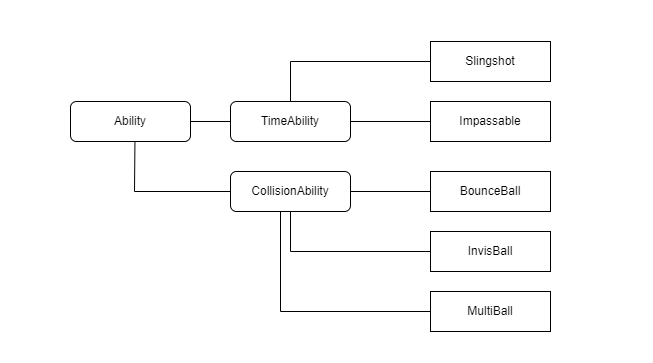

The diagram above was exported from draw.io. Its source (the exported page's mxGraphModel, read from the mxfile embedded in the PNG):
<mxGraphModel dx="1681" dy="659" grid="1" gridSize="10" guides="1" tooltips="1" connect="1" arrows="1" fold="1" page="1" pageScale="1" pageWidth="827" pageHeight="1169" math="0" shadow="0">
  <root>
    <mxCell id="WIyWlLk6GJQsqaUBKTNV-0" />
    <mxCell id="WIyWlLk6GJQsqaUBKTNV-1" parent="WIyWlLk6GJQsqaUBKTNV-0" />
    <mxCell id="WIyWlLk6GJQsqaUBKTNV-3" value="Ability" style="rounded=1;whiteSpace=wrap;html=1;fontSize=12;glass=0;strokeWidth=1;shadow=0;" parent="WIyWlLk6GJQsqaUBKTNV-1" vertex="1">
      <mxGeometry x="70" y="210" width="120" height="40" as="geometry" />
    </mxCell>
    <mxCell id="SlL6yNymIz0jWwd4gTjA-2" value="" style="endArrow=none;html=1;rounded=0;exitX=1;exitY=0.5;exitDx=0;exitDy=0;" edge="1" parent="WIyWlLk6GJQsqaUBKTNV-1" source="WIyWlLk6GJQsqaUBKTNV-3">
      <mxGeometry width="50" height="50" relative="1" as="geometry">
        <mxPoint x="410" y="280" as="sourcePoint" />
        <mxPoint x="230" y="230" as="targetPoint" />
      </mxGeometry>
    </mxCell>
    <mxCell id="SlL6yNymIz0jWwd4gTjA-3" value="TimeAbility" style="rounded=1;whiteSpace=wrap;html=1;fontSize=12;glass=0;strokeWidth=1;shadow=0;" vertex="1" parent="WIyWlLk6GJQsqaUBKTNV-1">
      <mxGeometry x="230" y="210" width="120" height="40" as="geometry" />
    </mxCell>
    <mxCell id="SlL6yNymIz0jWwd4gTjA-4" value="" style="endArrow=none;html=1;rounded=0;exitX=0.537;exitY=1.018;exitDx=0;exitDy=0;exitPerimeter=0;entryX=0;entryY=0.5;entryDx=0;entryDy=0;" edge="1" parent="WIyWlLk6GJQsqaUBKTNV-1" source="WIyWlLk6GJQsqaUBKTNV-3" target="SlL6yNymIz0jWwd4gTjA-5">
      <mxGeometry width="50" height="50" relative="1" as="geometry">
        <mxPoint x="200" y="240" as="sourcePoint" />
        <mxPoint x="220" y="290" as="targetPoint" />
        <Array as="points">
          <mxPoint x="134" y="300" />
        </Array>
      </mxGeometry>
    </mxCell>
    <mxCell id="SlL6yNymIz0jWwd4gTjA-5" value="CollisionAbility" style="rounded=1;whiteSpace=wrap;html=1;fontSize=12;glass=0;strokeWidth=1;shadow=0;" vertex="1" parent="WIyWlLk6GJQsqaUBKTNV-1">
      <mxGeometry x="230" y="280" width="120" height="40" as="geometry" />
    </mxCell>
    <mxCell id="SlL6yNymIz0jWwd4gTjA-6" value="" style="endArrow=none;html=1;rounded=0;exitX=1;exitY=0.5;exitDx=0;exitDy=0;" edge="1" parent="WIyWlLk6GJQsqaUBKTNV-1" source="SlL6yNymIz0jWwd4gTjA-5">
      <mxGeometry width="50" height="50" relative="1" as="geometry">
        <mxPoint x="410" y="390" as="sourcePoint" />
        <mxPoint x="430" y="300" as="targetPoint" />
      </mxGeometry>
    </mxCell>
    <mxCell id="SlL6yNymIz0jWwd4gTjA-7" value="BounceBall" style="rounded=0;whiteSpace=wrap;html=1;" vertex="1" parent="WIyWlLk6GJQsqaUBKTNV-1">
      <mxGeometry x="430" y="280" width="120" height="40" as="geometry" />
    </mxCell>
    <mxCell id="SlL6yNymIz0jWwd4gTjA-8" value="Impassable" style="rounded=0;whiteSpace=wrap;html=1;" vertex="1" parent="WIyWlLk6GJQsqaUBKTNV-1">
      <mxGeometry x="430" y="210" width="120" height="40" as="geometry" />
    </mxCell>
    <mxCell id="SlL6yNymIz0jWwd4gTjA-9" value="" style="endArrow=none;html=1;rounded=0;exitX=1;exitY=0.5;exitDx=0;exitDy=0;entryX=0;entryY=0.5;entryDx=0;entryDy=0;" edge="1" parent="WIyWlLk6GJQsqaUBKTNV-1" source="SlL6yNymIz0jWwd4gTjA-3" target="SlL6yNymIz0jWwd4gTjA-8">
      <mxGeometry width="50" height="50" relative="1" as="geometry">
        <mxPoint x="360" y="310" as="sourcePoint" />
        <mxPoint x="440" y="310" as="targetPoint" />
      </mxGeometry>
    </mxCell>
    <mxCell id="SlL6yNymIz0jWwd4gTjA-10" value="InvisBall" style="rounded=0;whiteSpace=wrap;html=1;" vertex="1" parent="WIyWlLk6GJQsqaUBKTNV-1">
      <mxGeometry x="430" y="340" width="120" height="40" as="geometry" />
    </mxCell>
    <mxCell id="SlL6yNymIz0jWwd4gTjA-11" value="" style="endArrow=none;html=1;rounded=0;exitX=0.5;exitY=1;exitDx=0;exitDy=0;entryX=0;entryY=0.5;entryDx=0;entryDy=0;" edge="1" parent="WIyWlLk6GJQsqaUBKTNV-1" source="SlL6yNymIz0jWwd4gTjA-5" target="SlL6yNymIz0jWwd4gTjA-10">
      <mxGeometry width="50" height="50" relative="1" as="geometry">
        <mxPoint x="360" y="310" as="sourcePoint" />
        <mxPoint x="284" y="370" as="targetPoint" />
        <Array as="points">
          <mxPoint x="290" y="360" />
        </Array>
      </mxGeometry>
    </mxCell>
    <mxCell id="SlL6yNymIz0jWwd4gTjA-12" value="MultiBall" style="rounded=0;whiteSpace=wrap;html=1;" vertex="1" parent="WIyWlLk6GJQsqaUBKTNV-1">
      <mxGeometry x="430" y="400" width="120" height="40" as="geometry" />
    </mxCell>
    <mxCell id="SlL6yNymIz0jWwd4gTjA-13" value="" style="endArrow=none;html=1;rounded=0;entryX=0;entryY=0.5;entryDx=0;entryDy=0;" edge="1" parent="WIyWlLk6GJQsqaUBKTNV-1" target="SlL6yNymIz0jWwd4gTjA-12">
      <mxGeometry width="50" height="50" relative="1" as="geometry">
        <mxPoint x="280" y="320" as="sourcePoint" />
        <mxPoint x="440" y="310" as="targetPoint" />
        <Array as="points">
          <mxPoint x="280" y="420" />
        </Array>
      </mxGeometry>
    </mxCell>
    <mxCell id="SlL6yNymIz0jWwd4gTjA-14" value="Slingshot" style="rounded=0;whiteSpace=wrap;html=1;" vertex="1" parent="WIyWlLk6GJQsqaUBKTNV-1">
      <mxGeometry x="430" y="150" width="120" height="40" as="geometry" />
    </mxCell>
    <mxCell id="SlL6yNymIz0jWwd4gTjA-15" value="" style="endArrow=none;html=1;rounded=0;exitX=0.5;exitY=0;exitDx=0;exitDy=0;entryX=0;entryY=0.5;entryDx=0;entryDy=0;" edge="1" parent="WIyWlLk6GJQsqaUBKTNV-1" source="SlL6yNymIz0jWwd4gTjA-3" target="SlL6yNymIz0jWwd4gTjA-14">
      <mxGeometry width="50" height="50" relative="1" as="geometry">
        <mxPoint x="360" y="240" as="sourcePoint" />
        <mxPoint x="440" y="240" as="targetPoint" />
        <Array as="points">
          <mxPoint x="290" y="170" />
        </Array>
      </mxGeometry>
    </mxCell>
  </root>
</mxGraphModel>